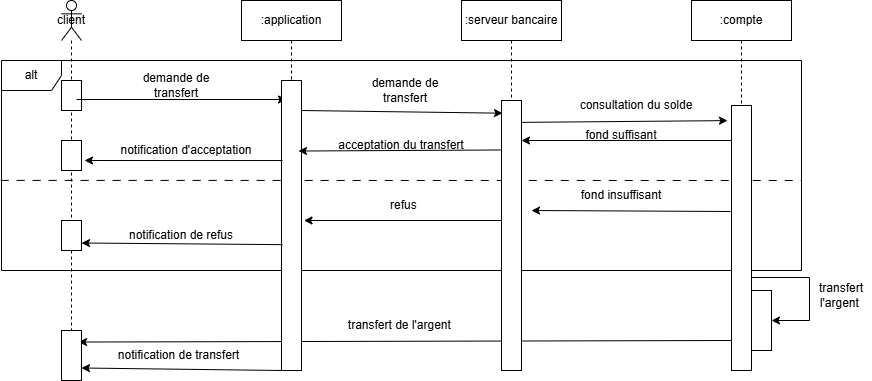

The diagram above was exported from draw.io. Its source (the exported page's mxGraphModel, read from the mxfile embedded in the PNG):
<mxGraphModel dx="2261" dy="772" grid="1" gridSize="10" guides="1" tooltips="1" connect="1" arrows="1" fold="1" page="1" pageScale="1" pageWidth="827" pageHeight="1169" math="0" shadow="0">
  <root>
    <mxCell id="0" />
    <mxCell id="1" parent="0" />
    <mxCell id="1ebSxjnkTk0cge1hviS7-46" value="" style="rounded=0;whiteSpace=wrap;html=1;rotation=90;" vertex="1" parent="1">
      <mxGeometry x="710" y="370" width="60" height="20" as="geometry" />
    </mxCell>
    <mxCell id="1ebSxjnkTk0cge1hviS7-37" value="" style="endArrow=classic;html=1;rounded=0;exitX=0.15;exitY=0.946;exitDx=0;exitDy=0;exitPerimeter=0;entryX=1;entryY=0.75;entryDx=0;entryDy=0;" edge="1" parent="1">
      <mxGeometry width="50" height="50" relative="1" as="geometry">
        <mxPoint x="710" y="400.00000000000006" as="sourcePoint" />
        <mxPoint x="57" y="401.54" as="targetPoint" />
      </mxGeometry>
    </mxCell>
    <mxCell id="1ebSxjnkTk0cge1hviS7-22" value="" style="endArrow=none;dashed=1;html=1;rounded=0;exitX=-0.001;exitY=0.571;exitDx=0;exitDy=0;exitPerimeter=0;entryX=1.003;entryY=0.3;entryDx=0;entryDy=0;entryPerimeter=0;dashPattern=8 8;endSize=12;" edge="1" parent="1" source="1ebSxjnkTk0cge1hviS7-6">
      <mxGeometry width="50" height="50" relative="1" as="geometry">
        <mxPoint x="48.23" y="243.01999999999998" as="sourcePoint" />
        <mxPoint x="780" y="240" as="targetPoint" />
      </mxGeometry>
    </mxCell>
    <mxCell id="1ebSxjnkTk0cge1hviS7-2" value="client" style="shape=umlLifeline;perimeter=lifelinePerimeter;whiteSpace=wrap;html=1;container=1;dropTarget=0;collapsible=0;recursiveResize=0;outlineConnect=0;portConstraint=eastwest;newEdgeStyle={&quot;curved&quot;:0,&quot;rounded&quot;:0};participant=umlActor;" vertex="1" parent="1">
      <mxGeometry x="40" y="60" width="20" height="330" as="geometry" />
    </mxCell>
    <mxCell id="1ebSxjnkTk0cge1hviS7-3" value=":application" style="shape=umlLifeline;perimeter=lifelinePerimeter;whiteSpace=wrap;html=1;container=1;dropTarget=0;collapsible=0;recursiveResize=0;outlineConnect=0;portConstraint=eastwest;newEdgeStyle={&quot;curved&quot;:0,&quot;rounded&quot;:0};" vertex="1" parent="1">
      <mxGeometry x="220" y="60" width="100" height="360" as="geometry" />
    </mxCell>
    <mxCell id="1ebSxjnkTk0cge1hviS7-4" value=":compte" style="shape=umlLifeline;perimeter=lifelinePerimeter;whiteSpace=wrap;html=1;container=1;dropTarget=0;collapsible=0;recursiveResize=0;outlineConnect=0;portConstraint=eastwest;newEdgeStyle={&quot;curved&quot;:0,&quot;rounded&quot;:0};" vertex="1" parent="1">
      <mxGeometry x="670" y="60" width="100" height="360" as="geometry" />
    </mxCell>
    <mxCell id="1ebSxjnkTk0cge1hviS7-5" value=":serveur bancaire" style="shape=umlLifeline;perimeter=lifelinePerimeter;whiteSpace=wrap;html=1;container=1;dropTarget=0;collapsible=0;recursiveResize=0;outlineConnect=0;portConstraint=eastwest;newEdgeStyle={&quot;curved&quot;:0,&quot;rounded&quot;:0};" vertex="1" parent="1">
      <mxGeometry x="440" y="60" width="100" height="360" as="geometry" />
    </mxCell>
    <mxCell id="1ebSxjnkTk0cge1hviS7-6" value="alt" style="shape=umlFrame;whiteSpace=wrap;html=1;pointerEvents=0;" vertex="1" parent="1">
      <mxGeometry x="-20" y="120" width="800" height="210" as="geometry" />
    </mxCell>
    <mxCell id="1ebSxjnkTk0cge1hviS7-8" value="" style="rounded=0;whiteSpace=wrap;html=1;" vertex="1" parent="1">
      <mxGeometry x="40" y="140" width="20" height="30" as="geometry" />
    </mxCell>
    <mxCell id="1ebSxjnkTk0cge1hviS7-9" value="" style="endArrow=classic;html=1;rounded=0;exitX=0.75;exitY=0;exitDx=0;exitDy=0;entryX=0.25;entryY=0;entryDx=0;entryDy=0;" edge="1" parent="1">
      <mxGeometry width="50" height="50" relative="1" as="geometry">
        <mxPoint x="55" y="159" as="sourcePoint" />
        <mxPoint x="265" y="159" as="targetPoint" />
      </mxGeometry>
    </mxCell>
    <mxCell id="1ebSxjnkTk0cge1hviS7-10" value="demande de transfert" style="text;html=1;align=center;verticalAlign=middle;whiteSpace=wrap;rounded=0;" vertex="1" parent="1">
      <mxGeometry x="100" y="130" width="110" height="30" as="geometry" />
    </mxCell>
    <mxCell id="1ebSxjnkTk0cge1hviS7-11" value="" style="rounded=0;whiteSpace=wrap;html=1;" vertex="1" parent="1">
      <mxGeometry x="260" y="140" width="20" height="290" as="geometry" />
    </mxCell>
    <mxCell id="1ebSxjnkTk0cge1hviS7-12" value="" style="endArrow=classic;html=1;rounded=0;entryX=0.9;entryY=0.306;entryDx=0;entryDy=0;entryPerimeter=0;" edge="1" parent="1">
      <mxGeometry width="50" height="50" relative="1" as="geometry">
        <mxPoint x="711.5" y="199.99999999999997" as="sourcePoint" />
        <mxPoint x="500" y="199.99999999999997" as="targetPoint" />
      </mxGeometry>
    </mxCell>
    <mxCell id="1ebSxjnkTk0cge1hviS7-13" value="" style="rounded=0;whiteSpace=wrap;html=1;" vertex="1" parent="1">
      <mxGeometry x="480" y="160" width="20" height="270" as="geometry" />
    </mxCell>
    <mxCell id="1ebSxjnkTk0cge1hviS7-14" value="fond suffisant" style="text;html=1;align=center;verticalAlign=middle;whiteSpace=wrap;rounded=0;" vertex="1" parent="1">
      <mxGeometry x="555" y="180" width="90" height="30" as="geometry" />
    </mxCell>
    <mxCell id="1ebSxjnkTk0cge1hviS7-16" value="" style="rounded=0;whiteSpace=wrap;html=1;" vertex="1" parent="1">
      <mxGeometry x="710" y="165" width="20" height="265" as="geometry" />
    </mxCell>
    <mxCell id="1ebSxjnkTk0cge1hviS7-20" value="fond insuffisant" style="text;html=1;align=center;verticalAlign=middle;whiteSpace=wrap;rounded=0;" vertex="1" parent="1">
      <mxGeometry x="550" y="240" width="100" height="30" as="geometry" />
    </mxCell>
    <mxCell id="1ebSxjnkTk0cge1hviS7-21" value="" style="endArrow=classic;html=1;rounded=0;exitX=-0.05;exitY=0.4;exitDx=0;exitDy=0;exitPerimeter=0;" edge="1" parent="1" source="1ebSxjnkTk0cge1hviS7-16">
      <mxGeometry width="50" height="50" relative="1" as="geometry">
        <mxPoint x="710" y="325" as="sourcePoint" />
        <mxPoint x="510" y="270" as="targetPoint" />
      </mxGeometry>
    </mxCell>
    <mxCell id="1ebSxjnkTk0cge1hviS7-23" value="" style="endArrow=classic;html=1;rounded=0;exitX=0;exitY=0.148;exitDx=0;exitDy=0;exitPerimeter=0;" edge="1" parent="1">
      <mxGeometry width="50" height="50" relative="1" as="geometry">
        <mxPoint x="480" y="209.48000000000005" as="sourcePoint" />
        <mxPoint x="277" y="210.52" as="targetPoint" />
      </mxGeometry>
    </mxCell>
    <mxCell id="1ebSxjnkTk0cge1hviS7-24" value="acceptation du transfert" style="text;html=1;align=center;verticalAlign=middle;whiteSpace=wrap;rounded=0;" vertex="1" parent="1">
      <mxGeometry x="310" y="190" width="140" height="30" as="geometry" />
    </mxCell>
    <mxCell id="1ebSxjnkTk0cge1hviS7-25" value="" style="endArrow=classic;html=1;rounded=0;exitX=0.05;exitY=0.276;exitDx=0;exitDy=0;exitPerimeter=0;" edge="1" parent="1" source="1ebSxjnkTk0cge1hviS7-11">
      <mxGeometry width="50" height="50" relative="1" as="geometry">
        <mxPoint x="520" y="320" as="sourcePoint" />
        <mxPoint x="63" y="220" as="targetPoint" />
      </mxGeometry>
    </mxCell>
    <mxCell id="1ebSxjnkTk0cge1hviS7-27" value="notification d'acceptation" style="text;html=1;align=center;verticalAlign=middle;whiteSpace=wrap;rounded=0;" vertex="1" parent="1">
      <mxGeometry x="90" y="195" width="150" height="30" as="geometry" />
    </mxCell>
    <mxCell id="1ebSxjnkTk0cge1hviS7-28" value="" style="endArrow=classic;html=1;rounded=0;entryX=0.9;entryY=0.885;entryDx=0;entryDy=0;entryPerimeter=0;" edge="1" parent="1">
      <mxGeometry width="50" height="50" relative="1" as="geometry">
        <mxPoint x="480" y="280" as="sourcePoint" />
        <mxPoint x="282.5" y="280" as="targetPoint" />
      </mxGeometry>
    </mxCell>
    <mxCell id="1ebSxjnkTk0cge1hviS7-29" value="refus&amp;nbsp;" style="text;html=1;align=center;verticalAlign=middle;whiteSpace=wrap;rounded=0;" vertex="1" parent="1">
      <mxGeometry x="354" y="250" width="60" height="30" as="geometry" />
    </mxCell>
    <mxCell id="1ebSxjnkTk0cge1hviS7-31" value="" style="endArrow=classic;html=1;rounded=0;entryX=1;entryY=0.75;entryDx=0;entryDy=0;exitX=0.05;exitY=0.566;exitDx=0;exitDy=0;exitPerimeter=0;" edge="1" parent="1" source="1ebSxjnkTk0cge1hviS7-11" target="1ebSxjnkTk0cge1hviS7-40">
      <mxGeometry width="50" height="50" relative="1" as="geometry">
        <mxPoint x="259" y="305" as="sourcePoint" />
        <mxPoint x="570" y="270" as="targetPoint" />
      </mxGeometry>
    </mxCell>
    <mxCell id="1ebSxjnkTk0cge1hviS7-32" value="notification de refus" style="text;html=1;align=center;verticalAlign=middle;whiteSpace=wrap;rounded=0;" vertex="1" parent="1">
      <mxGeometry x="100" y="280" width="120" height="30" as="geometry" />
    </mxCell>
    <mxCell id="1ebSxjnkTk0cge1hviS7-34" value="" style="endArrow=classic;html=1;rounded=0;entryX=0.05;entryY=0.047;entryDx=0;entryDy=0;entryPerimeter=0;" edge="1" parent="1" target="1ebSxjnkTk0cge1hviS7-13">
      <mxGeometry width="50" height="50" relative="1" as="geometry">
        <mxPoint x="280" y="170" as="sourcePoint" />
        <mxPoint x="570" y="270" as="targetPoint" />
      </mxGeometry>
    </mxCell>
    <mxCell id="1ebSxjnkTk0cge1hviS7-35" value="demande de transfert" style="text;html=1;align=center;verticalAlign=middle;whiteSpace=wrap;rounded=0;" vertex="1" parent="1">
      <mxGeometry x="329" y="135" width="110" height="30" as="geometry" />
    </mxCell>
    <mxCell id="1ebSxjnkTk0cge1hviS7-39" value="" style="rounded=0;whiteSpace=wrap;html=1;" vertex="1" parent="1">
      <mxGeometry x="40" y="200" width="20" height="30" as="geometry" />
    </mxCell>
    <mxCell id="1ebSxjnkTk0cge1hviS7-40" value="" style="rounded=0;whiteSpace=wrap;html=1;" vertex="1" parent="1">
      <mxGeometry x="40" y="280" width="20" height="30" as="geometry" />
    </mxCell>
    <mxCell id="1ebSxjnkTk0cge1hviS7-41" value="" style="rounded=0;whiteSpace=wrap;html=1;" vertex="1" parent="1">
      <mxGeometry x="40" y="390" width="20" height="50" as="geometry" />
    </mxCell>
    <mxCell id="1ebSxjnkTk0cge1hviS7-43" value="transfert de l'argent&amp;nbsp;" style="text;html=1;align=center;verticalAlign=middle;whiteSpace=wrap;rounded=0;" vertex="1" parent="1">
      <mxGeometry x="325" y="370" width="110" height="30" as="geometry" />
    </mxCell>
    <mxCell id="1ebSxjnkTk0cge1hviS7-44" value="" style="endArrow=classic;html=1;rounded=0;exitX=0;exitY=1;exitDx=0;exitDy=0;entryX=1;entryY=0.75;entryDx=0;entryDy=0;" edge="1" parent="1" source="1ebSxjnkTk0cge1hviS7-11" target="1ebSxjnkTk0cge1hviS7-41">
      <mxGeometry width="50" height="50" relative="1" as="geometry">
        <mxPoint x="520" y="320" as="sourcePoint" />
        <mxPoint x="570" y="270" as="targetPoint" />
      </mxGeometry>
    </mxCell>
    <mxCell id="1ebSxjnkTk0cge1hviS7-45" value="notification de transfert" style="text;html=1;align=center;verticalAlign=middle;whiteSpace=wrap;rounded=0;" vertex="1" parent="1">
      <mxGeometry x="90" y="400" width="135" height="30" as="geometry" />
    </mxCell>
    <mxCell id="1ebSxjnkTk0cge1hviS7-47" value="" style="endArrow=classic;html=1;rounded=0;exitX=1.1;exitY=0.649;exitDx=0;exitDy=0;exitPerimeter=0;entryX=0.5;entryY=0;entryDx=0;entryDy=0;" edge="1" parent="1" target="1ebSxjnkTk0cge1hviS7-46">
      <mxGeometry width="50" height="50" relative="1" as="geometry">
        <mxPoint x="730" y="336.9850000000001" as="sourcePoint" />
        <mxPoint x="790" y="380" as="targetPoint" />
        <Array as="points">
          <mxPoint x="788" y="337" />
          <mxPoint x="788" y="380" />
        </Array>
      </mxGeometry>
    </mxCell>
    <mxCell id="1ebSxjnkTk0cge1hviS7-48" value="transfert l'argent&amp;nbsp;" style="text;html=1;align=center;verticalAlign=middle;whiteSpace=wrap;rounded=0;" vertex="1" parent="1">
      <mxGeometry x="790" y="340" width="60" height="30" as="geometry" />
    </mxCell>
    <mxCell id="1ebSxjnkTk0cge1hviS7-51" value="" style="endArrow=classic;html=1;rounded=0;exitX=1;exitY=0.081;exitDx=0;exitDy=0;exitPerimeter=0;entryX=-0.2;entryY=0.057;entryDx=0;entryDy=0;entryPerimeter=0;" edge="1" parent="1" source="1ebSxjnkTk0cge1hviS7-13" target="1ebSxjnkTk0cge1hviS7-16">
      <mxGeometry width="50" height="50" relative="1" as="geometry">
        <mxPoint x="520" y="320" as="sourcePoint" />
        <mxPoint x="570" y="270" as="targetPoint" />
      </mxGeometry>
    </mxCell>
    <mxCell id="1ebSxjnkTk0cge1hviS7-52" value="consultation du solde" style="text;html=1;align=center;verticalAlign=middle;whiteSpace=wrap;rounded=0;" vertex="1" parent="1">
      <mxGeometry x="555" y="150" width="120" height="30" as="geometry" />
    </mxCell>
  </root>
</mxGraphModel>